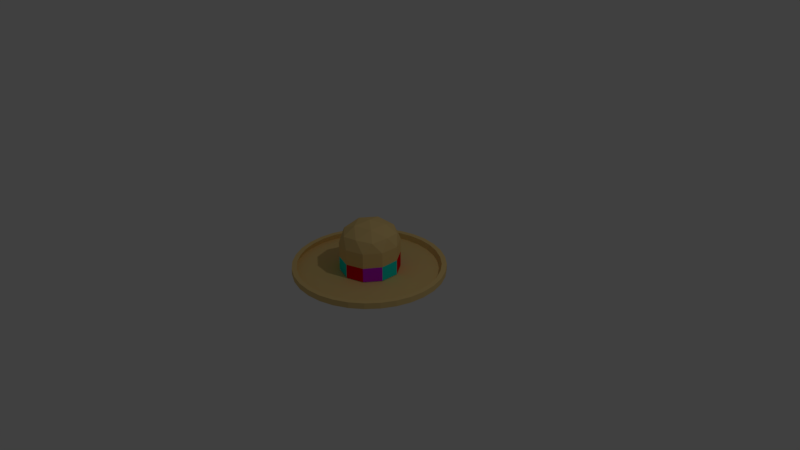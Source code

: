 # Source: Sombrero.blend  (saved by Blender 2.79.0; exported with 4.5.12 LTS)
import bpy
from mathutils import Matrix  # noqa: F401  (used for matrix-valued properties, if any)

bpy.ops.wm.read_factory_settings(use_empty=True)
scene = bpy.context.scene
scene.name = 'Scene'

# ---- collections
col_collection_1 = bpy.data.collections.new('Collection 1'); scene.collection.children.link(col_collection_1)

# ---- materials (node trees are filled in below, after node groups)
mat_material_001 = bpy.data.materials.new('Material.001')
mat_material_001.alpha_threshold = 0.0
mat_material_001.use_transparent_shadow = False
mat_material_001.diffuse_color = (0.8, 0.5741, 0.2279, 1.0)
mat_material_001.roughness = 0.5
mat_material_002 = bpy.data.materials.new('Material.002')
mat_material_002.alpha_threshold = 0.0
mat_material_002.use_transparent_shadow = False
mat_material_002.diffuse_color = (0.5594, 0.01736, 0.8, 1.0)
mat_material_002.roughness = 0.5
mat_material_003 = bpy.data.materials.new('Material.003')
mat_material_003.alpha_threshold = 0.0
mat_material_003.use_transparent_shadow = False
mat_material_003.diffuse_color = (0.006798, 0.8, 0.7368, 1.0)
mat_material_003.roughness = 0.5
mat_material_004 = bpy.data.materials.new('Material.004')
mat_material_004.alpha_threshold = 0.0
mat_material_004.use_transparent_shadow = False
mat_material_004.diffuse_color = (0.004009, 0.8, 0.0, 1.0)
mat_material_004.specular_color = (0.01096, 1.0, 0.0)
mat_material_004.roughness = 0.5
mat_material_005 = bpy.data.materials.new('Material.005')
mat_material_005.alpha_threshold = 0.0
mat_material_005.use_transparent_shadow = False
mat_material_005.diffuse_color = (0.8, 0.0, 0.005435, 1.0)
mat_material_005.roughness = 0.5

# ---- material node trees

# ---- world
world_world = bpy.data.worlds.new('World'); scene.world = world_world
world_world.color = (0.05088, 0.05088, 0.05088)
world_world.use_sun_shadow = False
world_world.sun_shadow_jitter_overblur = 0.0
world_world.cycles.sampling_method = 'MANUAL'

# ---- cameras
cam_camera = bpy.data.cameras.new('Camera')
cam_camera.clip_end = 100.0
cam_camera.lens = 35.0
cam_camera.sensor_width = 32.0
cam_camera.sensor_height = 18.0
cam_camera.ortho_scale = 7.314
cam_camera.dof.focus_distance = 0.0
cam_camera.dof.aperture_fstop = 128.0

# ---- lights
light_lamp = bpy.data.lights.new('Lamp', 'POINT')
light_lamp.transmission_factor = 0.0
light_lamp.cutoff_distance = 30.0
light_lamp.energy = 100.0
light_lamp.shadow_buffer_clip_start = 1.001
light_lamp.shadow_soft_size = 0.1
light_lamp.shadow_maximum_resolution = 0.006
light_lamp.use_absolute_resolution = True

# ---- meshes
me_circle = bpy.data.meshes.new('Circle')
me_circle.from_pydata([(0.0, 1.0, 0.0), (-0.1951, 0.9808, 0.0), (-0.3827, 0.9239, 0.0), (-0.5556, 0.8315, 0.0), (-0.7071, 0.7071, 0.0), (-0.8315, 0.5556, 0.0), (-0.9239, 0.3827, 0.0), (-0.9808, 0.1951, -1.8e-06), (-1.0, 7.55e-08, 0.0), (-0.9808, -0.1951, 0.0), (-0.9239, -0.3827, 0.0), (-0.8315, -0.5556, 0.0), (-0.7071, -0.7071, 0.0), (-0.5556, -0.8315, 0.0), (-0.3827, -0.9239, 0.0), (-0.1951, -0.9808, 0.0), (3.258e-07, -1.0, 0.0), (0.1951, -0.9808, 0.0), (0.3827, -0.9239, 0.0), (0.5556, -0.8315, 0.0), (0.7071, -0.7071, 0.0), (0.8315, -0.5556, 0.0), (0.9239, -0.3827, 0.0), (0.9808, -0.1951, 0.0), (1.0, 9.656e-07, 0.0), (0.9808, 0.1951, -1.8e-06), (0.9239, 0.3827, 0.0), (0.8315, 0.5556, 0.0), (0.7071, 0.7071, 0.0), (0.5556, 0.8315, 0.0), (0.3827, 0.9239, 0.0), (0.1951, 0.9808, 0.0), (0.0, 1.0, 0.03051), (-0.1951, 0.9808, 0.03051), (-0.3827, 0.9239, 0.03051), (-0.5556, 0.8315, 0.03051), (-0.7071, 0.7071, 0.03051), (-0.8315, 0.5556, 0.03051), (-0.9239, 0.3827, 0.03051), (-0.9808, 0.1951, 0.03051), (-1.0, 7.55e-08, 0.03051), (-0.9808, -0.1951, 0.03051), (-0.9239, -0.3827, 0.03051), (-0.8315, -0.5556, 0.03051), (-0.7071, -0.7071, 0.03051), (-0.5556, -0.8315, 0.03051), (-0.3827, -0.9239, 0.03051), (-0.1951, -0.9808, 0.03051), (3.258e-07, -1.0, 0.03051), (0.1951, -0.9808, 0.03051), (0.3827, -0.9239, 0.03051), (0.5556, -0.8315, 0.03051), (0.7071, -0.7071, 0.03051), (0.8315, -0.5556, 0.03051), (0.9239, -0.3827, 0.03051), (0.9808, -0.1951, 0.03051), (1.0, 9.656e-07, 0.03051), (0.9808, 0.1951, 0.03051), (0.9239, 0.3827, 0.03051), (0.8315, 0.5556, 0.03051), (0.7071, 0.7071, 0.03051), (0.5556, 0.8315, 0.03051), (0.3827, 0.9239, 0.03051), (0.1951, 0.9808, 0.03051), (0.0, 1.0, 0.03051), (-0.1951, 0.9808, 0.03051), (-0.3827, 0.9239, 0.03051), (-0.5556, 0.8315, 0.03051), (-0.7071, 0.7071, 0.03051), (-0.8315, 0.5556, 0.03051), (-0.9239, 0.3827, 0.03051), (-0.9808, 0.1951, 0.03051), (-1.0, 7.55e-08, 0.03051), (-0.9808, -0.1951, 0.03051), (-0.9239, -0.3827, 0.03051), (-0.8315, -0.5556, 0.03051), (-0.7071, -0.7071, 0.03051), (-0.5556, -0.8315, 0.03051), (-0.3827, -0.9239, 0.03051), (-0.1951, -0.9808, 0.03051), (3.258e-07, -1.0, 0.03051), (0.1951, -0.9808, 0.03051), (0.3827, -0.9239, 0.03051), (0.5556, -0.8315, 0.03051), (0.7071, -0.7071, 0.03051), (0.8315, -0.5556, 0.03051), (0.9239, -0.3827, 0.03051), (0.9808, -0.1951, 0.03051), (1.0, 9.656e-07, 0.03051), (0.9808, 0.1951, 0.03051), (0.9239, 0.3827, 0.03051), (0.8315, 0.5556, 0.03051), (0.7071, 0.7071, 0.03051), (0.5556, 0.8315, 0.03051), (0.3827, 0.9239, 0.03051), (0.1951, 0.9808, 0.03051), (7.439e-12, 1.0, 0.08037), (-0.1951, 0.9808, 0.08037), (-0.3827, 0.9239, 0.08037), (-0.5556, 0.8315, 0.08037), (-0.7071, 0.7071, 0.08037), (-0.8315, 0.5556, 0.08037), (-0.9239, 0.3827, 0.08037), (-0.9808, 0.1951, 0.08037), (-1.0, 7.55e-08, 0.08037), (-0.9808, -0.1951, 0.08037), (-0.9239, -0.3827, 0.08037), (-0.8315, -0.5556, 0.08037), (-0.7071, -0.7071, 0.08037), (-0.5556, -0.8315, 0.08037), (-0.3827, -0.9239, 0.08037), (-0.1951, -0.9808, 0.08037), (3.258e-07, -1.0, 0.08037), (0.1951, -0.9808, 0.08037), (0.3827, -0.9239, 0.08037), (0.5556, -0.8315, 0.08037), (0.7071, -0.7071, 0.08037), (0.8315, -0.5556, 0.08037), (0.9239, -0.3827, 0.08037), (0.9808, -0.1951, 0.08037), (1.0, 9.656e-07, 0.08037), (0.9808, 0.1951, 0.08037), (0.9239, 0.3827, 0.08037), (0.8315, 0.5556, 0.08037), (0.7071, 0.7071, 0.08037), (0.5556, 0.8315, 0.08037), (0.3827, 0.9239, 0.08037), (0.1951, 0.9808, 0.08037), (-7.686e-09, 0.9352, 0.08037), (-0.1825, 0.9172, 0.08037), (-0.3579, 0.864, 0.08037), (-0.5196, 0.7776, 0.08037), (-0.6613, 0.6613, 0.08037), (-0.7776, 0.5196, 0.08037), (-0.864, 0.3579, 0.08037), (-0.9172, 0.1825, 0.08037), (-0.9352, 8.907e-08, 0.08037), (-0.9172, -0.1825, 0.08037), (-0.864, -0.3579, 0.08037), (-0.7776, -0.5196, 0.08037), (-0.6613, -0.6613, 0.08037), (-0.5196, -0.7776, 0.08037), (-0.3579, -0.864, 0.08037), (-0.1825, -0.9172, 0.08037), (2.97e-07, -0.9352, 0.08037), (0.1825, -0.9172, 0.08037), (0.3579, -0.864, 0.08037), (0.5196, -0.7776, 0.08037), (0.6613, -0.6613, 0.08037), (0.7776, -0.5196, 0.08037), (0.864, -0.3579, 0.08037), (0.9172, -0.1825, 0.08037), (0.9352, 9.215e-07, 0.08037), (0.9172, 0.1825, 0.08037), (0.864, 0.3579, 0.08037), (0.7776, 0.5196, 0.08037), (0.6613, 0.6613, 0.08037), (0.5196, 0.7776, 0.08037), (0.3579, 0.864, 0.08037), (0.1824, 0.9172, 0.08037), (-0.0325, 0.9218, -5.987e-05), (-0.215, 0.9038, -5.987e-05), (-0.3904, 0.8506, -5.987e-05), (-0.5521, 0.7642, -5.987e-05), (-0.6938, 0.6479, -5.987e-05), (-0.8101, 0.5061, -5.987e-05), (-0.8965, 0.3444, -5.987e-05), (-0.9497, 0.169, -5.987e-05), (-0.9677, -0.01344, -5.987e-05), (-0.9497, -0.1959, -5.987e-05), (-0.8965, -0.3713, -5.987e-05), (-0.8101, -0.533, -5.987e-05), (-0.6938, -0.6747, -5.987e-05), (-0.5521, -0.791, -5.987e-05), (-0.3904, -0.8775, -5.987e-05), (-0.215, -0.9307, -5.987e-05), (-0.0325, -0.9487, -5.987e-05), (0.1499, -0.9307, -5.987e-05), (0.3254, -0.8775, -5.987e-05), (0.4871, -0.791, -5.987e-05), (0.6288, -0.6747, -5.987e-05), (0.7451, -0.533, -5.987e-05), (0.8315, -0.3713, -5.987e-05), (0.8847, -0.1959, -5.987e-05), (0.9027, -0.01344, -5.987e-05), (0.8847, 0.169, -5.987e-05), (0.8315, 0.3445, -5.987e-05), (0.7451, 0.5061, -5.987e-05), (0.6288, 0.6479, -5.987e-05), (0.4871, 0.7642, -5.987e-05), (0.3254, 0.8506, -5.987e-05), (0.1499, 0.9038, -5.987e-05), (-0.3773, 0.1304, 0.2025), (-0.3773, -0.08909, 0.2025), (-0.005737, -0.3345, 0.2025), (-0.2354, -0.2667, 0.2025), (0.3658, -0.08909, 0.2025), (0.2239, -0.2667, 0.2025), (0.2239, 0.308, 0.2025), (0.3658, 0.1304, 0.2025), (-0.2354, 0.308, 0.2025), (-0.005737, 0.3759, 0.2025), (0.2769, -0.1899, 0.5295), (-0.1137, -0.3201, 0.5295), (0.2769, 0.2313, 0.5295), (-0.1137, 0.3614, 0.5295), (-0.3551, 0.02068, 0.5295), (-0.005737, 0.02068, 0.6917), (-0.3773, 0.1445, 0.3982), (-0.3773, -0.1031, 0.3982), (-0.005737, -0.3799, 0.3982), (-0.2354, -0.3034, 0.3982), (0.3658, -0.1031, 0.3982), (0.2239, -0.3034, 0.3982), (0.2239, 0.3447, 0.3982), (0.3658, 0.1445, 0.3982), (-0.2354, 0.3447, 0.3982), (-0.005737, 0.4212, 0.3982), (-0.2746, -0.1796, 0.5525), (0.09695, -0.3034, 0.5525), (0.3266, 0.02068, 0.5525), (0.09695, 0.3447, 0.5525), (-0.2746, 0.221, 0.5525), (-0.0692, -0.1796, 0.6479), (-0.2111, 0.02068, 0.6479), (0.1604, -0.1031, 0.6479), (0.1604, 0.1445, 0.6479), (-0.0692, 0.221, 0.6479), (-0.3773, 0.1445, 0.005982), (-0.3773, -0.1031, 0.005982), (-0.005737, -0.3799, 0.005982), (-0.2354, -0.3034, 0.005982), (0.3658, -0.1031, 0.005982), (0.2239, -0.3034, 0.005982), (0.2239, 0.3447, 0.005982), (0.3658, 0.1445, 0.005982), (-0.2354, 0.3447, 0.005982), (-0.005737, 0.4212, 0.005982), (0.2239, 0.3447, 0.2107), (0.3658, 0.1445, 0.2075), (-0.2354, -0.3034, 0.1956), (-0.3773, -0.1031, 0.1989), (0.2239, -0.3034, 0.198), (-0.005737, -0.3799, 0.1953), (0.3658, -0.1031, 0.2026), (-0.005737, 0.4212, 0.2111), (-0.3773, 0.1445, 0.2037), (-0.2354, 0.3447, 0.2084)], [], [(0, 31, 30, 29, 28, 27, 26, 25, 24, 23, 22, 21, 20, 19, 18, 17, 16, 15, 14, 13, 12, 11, 10, 9, 8, 7, 6, 5, 4, 3, 2, 1), (50, 51, 83, 82), (10, 11, 43, 42), (24, 25, 57, 56), (11, 12, 44, 43), (25, 26, 58, 57), (12, 13, 45, 44), (26, 27, 59, 58), (13, 14, 46, 45), (0, 1, 33, 32), (27, 28, 60, 59), (14, 15, 47, 46), (1, 2, 34, 33), (28, 29, 61, 60), (15, 16, 48, 47), (2, 3, 35, 34), (29, 30, 62, 61), (16, 17, 49, 48), (3, 4, 36, 35), (30, 31, 63, 62), (17, 18, 50, 49), (4, 5, 37, 36), (31, 0, 32, 63), (18, 19, 51, 50), (5, 6, 38, 37), (19, 20, 52, 51), (6, 7, 39, 38), (20, 21, 53, 52), (7, 8, 40, 39), (21, 22, 54, 53), (8, 9, 41, 40), (22, 23, 55, 54), (9, 10, 42, 41), (23, 24, 56, 55), (85, 86, 118, 117), (37, 38, 70, 69), (51, 52, 84, 83), (38, 39, 71, 70), (52, 53, 85, 84), (39, 40, 72, 71), (53, 54, 86, 85), (40, 41, 73, 72), (54, 55, 87, 86), (41, 42, 74, 73), (55, 56, 88, 87), (42, 43, 75, 74), (56, 57, 89, 88), (43, 44, 76, 75), (57, 58, 90, 89), (44, 45, 77, 76), (58, 59, 91, 90), (45, 46, 78, 77), (32, 33, 65, 64), (59, 60, 92, 91), (46, 47, 79, 78), (33, 34, 66, 65), (60, 61, 93, 92), (47, 48, 80, 79), (34, 35, 67, 66), (61, 62, 94, 93), (48, 49, 81, 80), (35, 36, 68, 67), (62, 63, 95, 94), (49, 50, 82, 81), (36, 37, 69, 68), (63, 32, 64, 95), (72, 73, 105, 104), (86, 87, 119, 118), (73, 74, 106, 105), (87, 88, 120, 119), (74, 75, 107, 106), (88, 89, 121, 120), (75, 76, 108, 107), (89, 90, 122, 121), (76, 77, 109, 108), (90, 91, 123, 122), (77, 78, 110, 109), (64, 65, 97, 96), (91, 92, 124, 123), (78, 79, 111, 110), (65, 66, 98, 97), (92, 93, 125, 124), (79, 80, 112, 111), (66, 67, 99, 98), (93, 94, 126, 125), (80, 81, 113, 112), (67, 68, 100, 99), (94, 95, 127, 126), (81, 82, 114, 113), (68, 69, 101, 100), (95, 64, 96, 127), (82, 83, 115, 114), (69, 70, 102, 101), (83, 84, 116, 115), (70, 71, 103, 102), (84, 85, 117, 116), (71, 72, 104, 103), (120, 121, 153, 152), (107, 108, 140, 139), (121, 122, 154, 153), (108, 109, 141, 140), (122, 123, 155, 154), (109, 110, 142, 141), (96, 97, 129, 128), (123, 124, 156, 155), (110, 111, 143, 142), (97, 98, 130, 129), (124, 125, 157, 156), (111, 112, 144, 143), (98, 99, 131, 130), (125, 126, 158, 157), (112, 113, 145, 144), (99, 100, 132, 131), (126, 127, 159, 158), (113, 114, 146, 145), (100, 101, 133, 132), (127, 96, 128, 159), (114, 115, 147, 146), (101, 102, 134, 133), (115, 116, 148, 147), (102, 103, 135, 134), (116, 117, 149, 148), (103, 104, 136, 135), (117, 118, 150, 149), (104, 105, 137, 136), (118, 119, 151, 150), (105, 106, 138, 137), (119, 120, 152, 151), (106, 107, 139, 138), (153, 154, 186, 185), (140, 141, 173, 172), (154, 155, 187, 186), (141, 142, 174, 173), (128, 129, 161, 160), (155, 156, 188, 187), (142, 143, 175, 174), (129, 130, 162, 161), (156, 157, 189, 188), (143, 144, 176, 175), (130, 131, 163, 162), (157, 158, 190, 189), (144, 145, 177, 176), (131, 132, 164, 163), (158, 159, 191, 190), (145, 146, 178, 177), (132, 133, 165, 164), (159, 128, 160, 191), (146, 147, 179, 178), (133, 134, 166, 165), (147, 148, 180, 179), (134, 135, 167, 166), (148, 149, 181, 180), (135, 136, 168, 167), (149, 150, 182, 181), (136, 137, 169, 168), (150, 151, 183, 182), (137, 138, 170, 169), (151, 152, 184, 183), (138, 139, 171, 170), (152, 153, 185, 184), (139, 140, 172, 171), (192, 193, 195, 194, 197, 196, 199, 198, 201, 200), (203, 218, 223), (202, 219, 225), (204, 220, 226), (205, 221, 227), (206, 222, 224), (224, 227, 207), (224, 222, 227), (222, 205, 227), (227, 226, 207), (227, 221, 226), (221, 204, 226), (226, 225, 207), (226, 220, 225), (220, 202, 225), (225, 223, 207), (225, 219, 223), (219, 203, 223), (223, 224, 207), (223, 218, 224), (218, 206, 224), (208, 222, 206), (208, 216, 222), (216, 205, 222), (217, 221, 205), (217, 214, 221), (214, 204, 221), (215, 220, 204), (215, 212, 220), (212, 202, 220), (213, 219, 202), (213, 210, 219), (210, 203, 219), (211, 218, 203), (211, 209, 218), (209, 206, 218), (216, 217, 205), (214, 215, 204), (212, 213, 202), (210, 211, 203), (209, 208, 206), (239, 238, 234, 235), (241, 240, 231, 229), (243, 242, 233, 230), (242, 244, 232, 233), (244, 239, 235, 232), (238, 245, 237, 234), (240, 243, 230, 231), (247, 246, 228, 236), (245, 247, 236, 237), (246, 241, 229, 228), (216, 208, 246, 247), (217, 216, 247, 245), (210, 213, 242, 243), (213, 212, 244, 242), (208, 209, 241, 246), (209, 211, 240, 241), (211, 210, 243, 240), (212, 215, 239, 244), (215, 214, 238, 239), (214, 217, 245, 238)])
me_circle.polygons.foreach_set('material_index', [0, 0, 0, 0, 0, 0, 0, 0, 0, 0, 0, 0, 0, 0, 0, 0, 0, 0, 0, 0, 0, 0, 0, 0, 0, 0, 0, 0, 0, 0, 0, 0, 0, 0, 0, 0, 0, 0, 0, 0, 0, 0, 0, 0, 0, 0, 0, 0, 0, 0, 0, 0, 0, 0, 0, 0, 0, 0, 0, 0, 0, 0, 0, 0, 0, 0, 0, 0, 0, 0, 0, 0, 0, 0, 0, 0, 0, 0, 0, 0, 0, 0, 0, 0, 0, 0, 0, 0, 0, 0, 0, 0, 0, 0, 0, 0, 0, 0, 0, 0, 0, 0, 0, 0, 0, 0, 0, 0, 0, 0, 0, 0, 0, 0, 0, 0, 0, 0, 0, 0, 0, 0, 0, 0, 0, 0, 0, 0, 0, 0, 0, 0, 0, 0, 0, 0, 0, 0, 0, 0, 0, 0, 0, 0, 0, 0, 0, 0, 0, 0, 0, 0, 0, 0, 0, 0, 0, 0, 0, 0, 0, 0, 0, 0, 0, 0, 0, 0, 0, 0, 0, 0, 0, 0, 0, 0, 0, 0, 0, 0, 0, 0, 0, 0, 0, 0, 0, 0, 0, 0, 0, 0, 0, 0, 0, 0, 0, 0, 0, 0, 0, 0, 4, 3, 4, 1, 2, 1, 2, 2, 3, 1, 0, 0, 0, 0, 0, 0, 0, 0, 0, 0])
me_circle.materials.append(mat_material_001)
me_circle.materials.append(mat_material_002)
me_circle.materials.append(mat_material_003)
me_circle.materials.append(mat_material_004)
me_circle.materials.append(mat_material_005)
me_circle.use_remesh_preserve_volume = False
me_circle.use_remesh_preserve_attributes = False
me_circle.use_mirror_vertex_groups = False
me_circle.update()

# ---- objects
ob_circle = bpy.data.objects.new('Circle', me_circle)
ob_lamp = bpy.data.objects.new('Lamp', light_lamp)
ob_camera = bpy.data.objects.new('Camera', cam_camera)

# ---- transforms, parenting, visibility, modifiers, constraints
ob_circle.location = (0.0, 0.0, -0.2126)
ob_circle.lineart.crease_threshold = 0.0
ob_lamp.location = (4.076, 1.005, 5.904)
ob_lamp.rotation_euler = (0.6503, 0.05522, 1.866)
ob_lamp.lock_rotations_4d = False
ob_lamp.empty_display_type = 'ARROWS'
ob_lamp.color = (0.0, 0.0, 0.0, 0.0)
ob_lamp.lineart.crease_threshold = 0.0
ob_camera.location = (7.481, -6.508, 5.344)
ob_camera.rotation_euler = (1.109, 0.0, 0.8149)
ob_camera.lock_rotations_4d = False
ob_camera.empty_display_type = 'ARROWS'
ob_camera.color = (0.0, 0.0, 0.0, 0.0)
ob_camera.display_type = 'WIRE'
ob_camera.lineart.crease_threshold = 0.0

# ---- collection membership
col_collection_1.objects.link(ob_circle)
col_collection_1.objects.link(ob_lamp)
col_collection_1.objects.link(ob_camera)

# ---- scene / render settings (as saved in the file)
scene.camera = ob_camera
scene.frame_start = 1; scene.frame_end = 250; scene.frame_set(54)
scene.render.engine = 'BLENDER_EEVEE_NEXT'
scene.render.resolution_percentage = 50
scene.render.dither_intensity = 0.0
scene.cycles.use_denoising = False
scene.cycles.samples = 128
scene.cycles.sampling_pattern = 'TABULATED_SOBOL'
scene.cycles.use_adaptive_sampling = False
scene.cycles.use_light_tree = False
scene.cycles.blur_glossy = 0.0
scene.cycles.sample_clamp_indirect = 0.0
scene.view_settings.view_transform = 'Standard'
bpy.context.view_layer.update()
